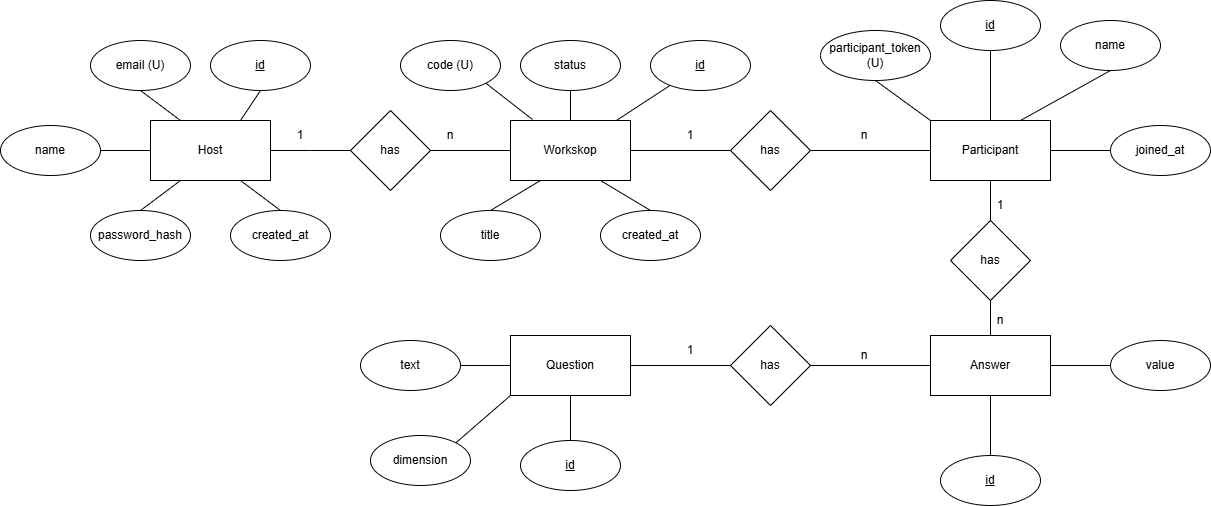

The diagram above was exported from draw.io. Its source (the exported page's mxGraphModel, read from the mxfile embedded in the PNG):
<mxGraphModel dx="3773" dy="1103" grid="1" gridSize="10" guides="1" tooltips="1" connect="1" arrows="1" fold="1" page="1" pageScale="1" pageWidth="827" pageHeight="1169" background="#ffffff" math="0" shadow="0">
  <root>
    <mxCell id="0" />
    <mxCell id="1" parent="0" />
    <mxCell id="CpHDjGPYAkoEKMixIMJl-1" parent="1" style="rounded=0;whiteSpace=wrap;html=1;" value="Workskop" vertex="1">
      <mxGeometry height="60" width="120" x="60" y="230" as="geometry" />
    </mxCell>
    <mxCell id="CpHDjGPYAkoEKMixIMJl-2" parent="1" style="rounded=0;whiteSpace=wrap;html=1;" value="Participant" vertex="1">
      <mxGeometry height="60" width="120" x="480" y="230" as="geometry" />
    </mxCell>
    <mxCell id="CpHDjGPYAkoEKMixIMJl-3" edge="1" parent="1" style="endArrow=none;html=1;rounded=0;entryX=0;entryY=0.5;entryDx=0;entryDy=0;" target="CpHDjGPYAkoEKMixIMJl-9" value="">
      <mxGeometry height="50" relative="1" width="50" as="geometry">
        <mxPoint x="180" y="260" as="sourcePoint" />
        <mxPoint x="280" y="260" as="targetPoint" />
      </mxGeometry>
    </mxCell>
    <mxCell id="CpHDjGPYAkoEKMixIMJl-7" parent="1" style="rounded=0;whiteSpace=wrap;html=1;" value="Answer" vertex="1">
      <mxGeometry height="60" width="120" x="480" y="445" as="geometry" />
    </mxCell>
    <mxCell id="CpHDjGPYAkoEKMixIMJl-8" parent="1" style="rounded=0;whiteSpace=wrap;html=1;" value="Question" vertex="1">
      <mxGeometry height="60" width="120" x="60" y="445" as="geometry" />
    </mxCell>
    <mxCell id="CpHDjGPYAkoEKMixIMJl-9" parent="1" style="rhombus;whiteSpace=wrap;html=1;" value="has" vertex="1">
      <mxGeometry height="80" width="80" x="280" y="220" as="geometry" />
    </mxCell>
    <mxCell id="CpHDjGPYAkoEKMixIMJl-11" edge="1" parent="1" source="CpHDjGPYAkoEKMixIMJl-9" style="endArrow=none;html=1;rounded=0;exitX=1;exitY=0.5;exitDx=0;exitDy=0;entryX=0;entryY=0.5;entryDx=0;entryDy=0;" target="CpHDjGPYAkoEKMixIMJl-2" value="">
      <mxGeometry height="50" relative="1" width="50" as="geometry">
        <Array as="points" />
        <mxPoint x="500" y="690" as="sourcePoint" />
        <mxPoint x="620" y="440" as="targetPoint" />
      </mxGeometry>
    </mxCell>
    <mxCell id="CpHDjGPYAkoEKMixIMJl-12" parent="1" style="text;html=1;whiteSpace=wrap;strokeColor=none;fillColor=none;align=center;verticalAlign=middle;rounded=0;" value="1" vertex="1">
      <mxGeometry height="30" width="60" x="210" y="230" as="geometry" />
    </mxCell>
    <mxCell id="CpHDjGPYAkoEKMixIMJl-14" parent="1" style="text;html=1;whiteSpace=wrap;strokeColor=none;fillColor=none;align=center;verticalAlign=middle;rounded=0;" value="n" vertex="1">
      <mxGeometry height="30" width="60" x="384" y="230" as="geometry" />
    </mxCell>
    <mxCell id="CpHDjGPYAkoEKMixIMJl-31" edge="1" parent="1" source="CpHDjGPYAkoEKMixIMJl-15" style="edgeStyle=none;rounded=0;orthogonalLoop=1;jettySize=auto;html=1;endArrow=none;endFill=0;" target="CpHDjGPYAkoEKMixIMJl-1" value="">
      <mxGeometry relative="1" as="geometry" />
    </mxCell>
    <mxCell id="CpHDjGPYAkoEKMixIMJl-15" parent="1" style="ellipse;whiteSpace=wrap;html=1;" value="&lt;u&gt;id&lt;/u&gt;" vertex="1">
      <mxGeometry height="50" width="100" x="200" y="150" as="geometry" />
    </mxCell>
    <mxCell id="CpHDjGPYAkoEKMixIMJl-32" edge="1" parent="1" source="CpHDjGPYAkoEKMixIMJl-16" style="edgeStyle=none;rounded=0;orthogonalLoop=1;jettySize=auto;html=1;exitX=1;exitY=1;exitDx=0;exitDy=0;entryX=0.183;entryY=-0.017;entryDx=0;entryDy=0;endArrow=none;endFill=0;entryPerimeter=0;" target="CpHDjGPYAkoEKMixIMJl-1">
      <mxGeometry relative="1" as="geometry" />
    </mxCell>
    <mxCell id="CpHDjGPYAkoEKMixIMJl-16" parent="1" style="ellipse;whiteSpace=wrap;html=1;" value="code (U)" vertex="1">
      <mxGeometry height="50" width="100" x="-50" y="150" as="geometry" />
    </mxCell>
    <mxCell id="CpHDjGPYAkoEKMixIMJl-33" edge="1" parent="1" source="CpHDjGPYAkoEKMixIMJl-18" style="edgeStyle=none;rounded=0;orthogonalLoop=1;jettySize=auto;html=1;exitX=0.5;exitY=0;exitDx=0;exitDy=0;entryX=0.25;entryY=1;entryDx=0;entryDy=0;endArrow=none;endFill=0;" target="CpHDjGPYAkoEKMixIMJl-1">
      <mxGeometry relative="1" as="geometry" />
    </mxCell>
    <mxCell id="CpHDjGPYAkoEKMixIMJl-18" parent="1" style="ellipse;whiteSpace=wrap;html=1;" value="title" vertex="1">
      <mxGeometry height="50" width="100" x="-10" y="320" as="geometry" />
    </mxCell>
    <mxCell id="CpHDjGPYAkoEKMixIMJl-19" parent="1" style="ellipse;whiteSpace=wrap;html=1;" value="created_at" vertex="1">
      <mxGeometry height="50" width="100" x="150" y="320" as="geometry" />
    </mxCell>
    <mxCell id="CpHDjGPYAkoEKMixIMJl-20" parent="1" style="ellipse;whiteSpace=wrap;html=1;" value="&lt;u&gt;id&lt;/u&gt;" vertex="1">
      <mxGeometry height="50" width="100" x="490" y="110" as="geometry" />
    </mxCell>
    <mxCell id="CpHDjGPYAkoEKMixIMJl-21" parent="1" style="ellipse;whiteSpace=wrap;html=1;" value="name" vertex="1">
      <mxGeometry height="50" width="100" x="610" y="130" as="geometry" />
    </mxCell>
    <mxCell id="CpHDjGPYAkoEKMixIMJl-22" parent="1" style="ellipse;whiteSpace=wrap;html=1;" value="joined_at" vertex="1">
      <mxGeometry height="50" width="100" x="660" y="235" as="geometry" />
    </mxCell>
    <mxCell id="CpHDjGPYAkoEKMixIMJl-23" parent="1" style="rhombus;whiteSpace=wrap;html=1;" value="has" vertex="1">
      <mxGeometry height="80" width="80" x="500" y="330" as="geometry" />
    </mxCell>
    <mxCell id="CpHDjGPYAkoEKMixIMJl-24" parent="1" style="rhombus;whiteSpace=wrap;html=1;" value="has" vertex="1">
      <mxGeometry height="80" width="80" x="280" y="435" as="geometry" />
    </mxCell>
    <mxCell id="CpHDjGPYAkoEKMixIMJl-26" parent="1" style="ellipse;whiteSpace=wrap;html=1;" value="&lt;u&gt;id&lt;/u&gt;" vertex="1">
      <mxGeometry height="50" width="100" x="70" y="550" as="geometry" />
    </mxCell>
    <mxCell id="CpHDjGPYAkoEKMixIMJl-27" parent="1" style="ellipse;whiteSpace=wrap;html=1;" value="&lt;u&gt;id&lt;/u&gt;" vertex="1">
      <mxGeometry height="50" width="100" x="490" y="565" as="geometry" />
    </mxCell>
    <mxCell id="CpHDjGPYAkoEKMixIMJl-28" parent="1" style="ellipse;whiteSpace=wrap;html=1;" value="value" vertex="1">
      <mxGeometry height="50" width="100" x="660" y="450" as="geometry" />
    </mxCell>
    <mxCell id="CpHDjGPYAkoEKMixIMJl-29" parent="1" style="ellipse;whiteSpace=wrap;html=1;" value="text" vertex="1">
      <mxGeometry height="50" width="100" x="-90" y="450" as="geometry" />
    </mxCell>
    <mxCell id="CpHDjGPYAkoEKMixIMJl-30" parent="1" style="ellipse;whiteSpace=wrap;html=1;" value="dimension" vertex="1">
      <mxGeometry height="50" width="100" x="-80" y="545" as="geometry" />
    </mxCell>
    <mxCell id="CpHDjGPYAkoEKMixIMJl-34" edge="1" parent="1" source="CpHDjGPYAkoEKMixIMJl-19" style="endArrow=none;html=1;rounded=0;exitX=0.5;exitY=0;exitDx=0;exitDy=0;entryX=0.75;entryY=1;entryDx=0;entryDy=0;" target="CpHDjGPYAkoEKMixIMJl-1" value="">
      <mxGeometry height="50" relative="1" width="50" as="geometry">
        <mxPoint x="200" y="350" as="sourcePoint" />
        <mxPoint x="250" y="300" as="targetPoint" />
      </mxGeometry>
    </mxCell>
    <mxCell id="CpHDjGPYAkoEKMixIMJl-35" edge="1" parent="1" source="CpHDjGPYAkoEKMixIMJl-8" style="endArrow=none;html=1;rounded=0;exitX=1;exitY=0.5;exitDx=0;exitDy=0;entryX=0;entryY=0.5;entryDx=0;entryDy=0;" target="CpHDjGPYAkoEKMixIMJl-24" value="">
      <mxGeometry height="50" relative="1" width="50" as="geometry">
        <mxPoint x="200" y="485" as="sourcePoint" />
        <mxPoint x="250" y="435" as="targetPoint" />
      </mxGeometry>
    </mxCell>
    <mxCell id="CpHDjGPYAkoEKMixIMJl-36" edge="1" parent="1" source="CpHDjGPYAkoEKMixIMJl-24" style="endArrow=none;html=1;rounded=0;exitX=1;exitY=0.5;exitDx=0;exitDy=0;" value="">
      <mxGeometry height="50" relative="1" width="50" as="geometry">
        <mxPoint x="410" y="465" as="sourcePoint" />
        <mxPoint x="480" y="475" as="targetPoint" />
      </mxGeometry>
    </mxCell>
    <mxCell id="CpHDjGPYAkoEKMixIMJl-37" edge="1" parent="1" source="CpHDjGPYAkoEKMixIMJl-29" style="endArrow=none;html=1;rounded=0;exitX=1;exitY=0.5;exitDx=0;exitDy=0;entryX=0;entryY=0.5;entryDx=0;entryDy=0;" target="CpHDjGPYAkoEKMixIMJl-8" value="">
      <mxGeometry height="50" relative="1" width="50" as="geometry">
        <mxPoint x="-180" y="505" as="sourcePoint" />
        <mxPoint x="-90" y="505" as="targetPoint" />
      </mxGeometry>
    </mxCell>
    <mxCell id="CpHDjGPYAkoEKMixIMJl-38" edge="1" parent="1" source="CpHDjGPYAkoEKMixIMJl-8" style="endArrow=none;html=1;rounded=0;exitX=0.5;exitY=1;exitDx=0;exitDy=0;entryX=0.5;entryY=0;entryDx=0;entryDy=0;" target="CpHDjGPYAkoEKMixIMJl-26" value="">
      <mxGeometry height="50" relative="1" width="50" as="geometry">
        <mxPoint x="80" y="535" as="sourcePoint" />
        <mxPoint x="170" y="535" as="targetPoint" />
      </mxGeometry>
    </mxCell>
    <mxCell id="CpHDjGPYAkoEKMixIMJl-39" edge="1" parent="1" source="CpHDjGPYAkoEKMixIMJl-30" style="endArrow=none;html=1;rounded=0;exitX=1;exitY=0;exitDx=0;exitDy=0;entryX=0;entryY=1;entryDx=0;entryDy=0;" target="CpHDjGPYAkoEKMixIMJl-8" value="">
      <mxGeometry height="50" relative="1" width="50" as="geometry">
        <mxPoint x="10" y="535" as="sourcePoint" />
        <mxPoint x="100" y="535" as="targetPoint" />
      </mxGeometry>
    </mxCell>
    <mxCell id="CpHDjGPYAkoEKMixIMJl-40" edge="1" parent="1" source="CpHDjGPYAkoEKMixIMJl-7" style="endArrow=none;html=1;rounded=0;exitX=0.5;exitY=1;exitDx=0;exitDy=0;entryX=0.5;entryY=0;entryDx=0;entryDy=0;" target="CpHDjGPYAkoEKMixIMJl-27" value="">
      <mxGeometry height="50" relative="1" width="50" as="geometry">
        <mxPoint x="520" y="535" as="sourcePoint" />
        <mxPoint x="610" y="535" as="targetPoint" />
      </mxGeometry>
    </mxCell>
    <mxCell id="CpHDjGPYAkoEKMixIMJl-41" edge="1" parent="1" source="CpHDjGPYAkoEKMixIMJl-7" style="endArrow=none;html=1;rounded=0;exitX=1;exitY=0.5;exitDx=0;exitDy=0;entryX=0;entryY=0.5;entryDx=0;entryDy=0;" value="">
      <mxGeometry height="50" relative="1" width="50" as="geometry">
        <mxPoint x="620" y="545" as="sourcePoint" />
        <mxPoint x="660" y="475" as="targetPoint" />
      </mxGeometry>
    </mxCell>
    <mxCell id="CpHDjGPYAkoEKMixIMJl-42" edge="1" parent="1" source="CpHDjGPYAkoEKMixIMJl-2" style="endArrow=none;html=1;rounded=0;exitX=1;exitY=0.5;exitDx=0;exitDy=0;entryX=0;entryY=0.5;entryDx=0;entryDy=0;" target="CpHDjGPYAkoEKMixIMJl-22" value="">
      <mxGeometry height="50" relative="1" width="50" as="geometry">
        <mxPoint x="630" y="290" as="sourcePoint" />
        <mxPoint x="720" y="290" as="targetPoint" />
      </mxGeometry>
    </mxCell>
    <mxCell id="CpHDjGPYAkoEKMixIMJl-43" edge="1" parent="1" source="CpHDjGPYAkoEKMixIMJl-2" style="endArrow=none;html=1;rounded=0;exitX=0.5;exitY=0;exitDx=0;exitDy=0;entryX=0.5;entryY=1;entryDx=0;entryDy=0;" target="CpHDjGPYAkoEKMixIMJl-20" value="">
      <mxGeometry height="50" relative="1" width="50" as="geometry">
        <mxPoint x="330" y="110" as="sourcePoint" />
        <mxPoint x="490" y="180" as="targetPoint" />
      </mxGeometry>
    </mxCell>
    <mxCell id="CpHDjGPYAkoEKMixIMJl-44" edge="1" parent="1" source="CpHDjGPYAkoEKMixIMJl-2" style="endArrow=none;html=1;rounded=0;exitX=0.75;exitY=0;exitDx=0;exitDy=0;entryX=0.5;entryY=1;entryDx=0;entryDy=0;" target="CpHDjGPYAkoEKMixIMJl-21" value="">
      <mxGeometry height="50" relative="1" width="50" as="geometry">
        <mxPoint x="590" y="190" as="sourcePoint" />
        <mxPoint x="680" y="190" as="targetPoint" />
      </mxGeometry>
    </mxCell>
    <mxCell id="CpHDjGPYAkoEKMixIMJl-45" edge="1" parent="1" source="CpHDjGPYAkoEKMixIMJl-7" style="endArrow=none;html=1;rounded=0;exitX=0.5;exitY=0;exitDx=0;exitDy=0;entryX=0.5;entryY=1;entryDx=0;entryDy=0;" target="CpHDjGPYAkoEKMixIMJl-23" value="">
      <mxGeometry height="50" relative="1" width="50" as="geometry">
        <mxPoint x="640" y="350" as="sourcePoint" />
        <mxPoint x="730" y="350" as="targetPoint" />
      </mxGeometry>
    </mxCell>
    <mxCell id="CpHDjGPYAkoEKMixIMJl-46" edge="1" parent="1" source="CpHDjGPYAkoEKMixIMJl-2" style="endArrow=none;html=1;rounded=0;exitX=0.5;exitY=1;exitDx=0;exitDy=0;entryX=0.5;entryY=0;entryDx=0;entryDy=0;" target="CpHDjGPYAkoEKMixIMJl-23" value="">
      <mxGeometry height="50" relative="1" width="50" as="geometry">
        <mxPoint x="610" y="320" as="sourcePoint" />
        <mxPoint x="700" y="320" as="targetPoint" />
      </mxGeometry>
    </mxCell>
    <mxCell id="CpHDjGPYAkoEKMixIMJl-47" parent="1" style="text;html=1;whiteSpace=wrap;strokeColor=none;fillColor=none;align=center;verticalAlign=middle;rounded=0;" value="1" vertex="1">
      <mxGeometry height="30" width="60" x="520" y="300" as="geometry" />
    </mxCell>
    <mxCell id="CpHDjGPYAkoEKMixIMJl-48" parent="1" style="text;html=1;whiteSpace=wrap;strokeColor=none;fillColor=none;align=center;verticalAlign=middle;rounded=0;" value="1" vertex="1">
      <mxGeometry height="30" width="60" x="210" y="445" as="geometry" />
    </mxCell>
    <mxCell id="CpHDjGPYAkoEKMixIMJl-49" parent="1" style="text;html=1;whiteSpace=wrap;strokeColor=none;fillColor=none;align=center;verticalAlign=middle;rounded=0;" value="n" vertex="1">
      <mxGeometry height="30" width="60" x="520" y="415" as="geometry" />
    </mxCell>
    <mxCell id="CpHDjGPYAkoEKMixIMJl-50" parent="1" style="text;html=1;whiteSpace=wrap;strokeColor=none;fillColor=none;align=center;verticalAlign=middle;rounded=0;" value="n" vertex="1">
      <mxGeometry height="30" width="60" x="384" y="450" as="geometry" />
    </mxCell>
    <mxCell id="O0z-n38zdkdtxX-jeFwZ-1" parent="1" style="rounded=0;whiteSpace=wrap;html=1;" value="Host" vertex="1">
      <mxGeometry height="60" width="120" x="-300" y="230" as="geometry" />
    </mxCell>
    <mxCell id="O0z-n38zdkdtxX-jeFwZ-2" parent="1" style="rhombus;whiteSpace=wrap;html=1;" value="has" vertex="1">
      <mxGeometry height="80" width="80" x="-100" y="220" as="geometry" />
    </mxCell>
    <mxCell id="O0z-n38zdkdtxX-jeFwZ-3" parent="1" style="text;html=1;whiteSpace=wrap;strokeColor=none;fillColor=none;align=center;verticalAlign=middle;rounded=0;" value="1" vertex="1">
      <mxGeometry height="30" width="60" x="-180" y="230" as="geometry" />
    </mxCell>
    <mxCell id="O0z-n38zdkdtxX-jeFwZ-4" parent="1" style="text;html=1;whiteSpace=wrap;strokeColor=none;fillColor=none;align=center;verticalAlign=middle;rounded=0;" value="n" vertex="1">
      <mxGeometry height="30" width="60" x="-30" y="230" as="geometry" />
    </mxCell>
    <mxCell id="O0z-n38zdkdtxX-jeFwZ-5" edge="1" parent="1" source="O0z-n38zdkdtxX-jeFwZ-1" style="endArrow=none;html=1;rounded=0;entryX=0;entryY=0.5;entryDx=0;entryDy=0;exitX=1;exitY=0.5;exitDx=0;exitDy=0;" target="O0z-n38zdkdtxX-jeFwZ-2" value="">
      <mxGeometry height="50" relative="1" width="50" as="geometry">
        <Array as="points">
          <mxPoint x="-140" y="260" />
        </Array>
        <mxPoint x="-200" y="259" as="sourcePoint" />
        <mxPoint x="-120" y="259" as="targetPoint" />
      </mxGeometry>
    </mxCell>
    <mxCell id="O0z-n38zdkdtxX-jeFwZ-6" edge="1" parent="1" source="O0z-n38zdkdtxX-jeFwZ-2" style="endArrow=none;html=1;rounded=0;entryX=0;entryY=0.5;entryDx=0;entryDy=0;exitX=1;exitY=0.5;exitDx=0;exitDy=0;" target="CpHDjGPYAkoEKMixIMJl-1" value="">
      <mxGeometry height="50" relative="1" width="50" as="geometry">
        <mxPoint x="-66" y="259" as="sourcePoint" />
        <mxPoint x="10" y="259" as="targetPoint" />
      </mxGeometry>
    </mxCell>
    <mxCell id="O0z-n38zdkdtxX-jeFwZ-9" parent="1" style="ellipse;whiteSpace=wrap;html=1;" value="&lt;u&gt;id&lt;/u&gt;" vertex="1">
      <mxGeometry height="50" width="100" x="-240" y="150" as="geometry" />
    </mxCell>
    <mxCell id="O0z-n38zdkdtxX-jeFwZ-10" parent="1" style="ellipse;whiteSpace=wrap;html=1;" value="created_at" vertex="1">
      <mxGeometry height="50" width="100" x="-220" y="320" as="geometry" />
    </mxCell>
    <mxCell id="O0z-n38zdkdtxX-jeFwZ-11" edge="1" parent="1" source="O0z-n38zdkdtxX-jeFwZ-1" style="endArrow=none;html=1;rounded=0;exitX=0.75;exitY=0;exitDx=0;exitDy=0;entryX=0.5;entryY=1;entryDx=0;entryDy=0;" target="O0z-n38zdkdtxX-jeFwZ-9" value="">
      <mxGeometry height="50" relative="1" width="50" as="geometry">
        <mxPoint x="-290" y="250" as="sourcePoint" />
        <mxPoint x="-240" y="200" as="targetPoint" />
      </mxGeometry>
    </mxCell>
    <mxCell id="O0z-n38zdkdtxX-jeFwZ-12" edge="1" parent="1" source="O0z-n38zdkdtxX-jeFwZ-10" style="endArrow=none;html=1;rounded=0;exitX=0.5;exitY=0;exitDx=0;exitDy=0;entryX=0.75;entryY=1;entryDx=0;entryDy=0;" target="O0z-n38zdkdtxX-jeFwZ-1" value="">
      <mxGeometry height="50" relative="1" width="50" as="geometry">
        <mxPoint x="-310" y="360" as="sourcePoint" />
        <mxPoint x="-310" y="330" as="targetPoint" />
      </mxGeometry>
    </mxCell>
    <mxCell id="O0z-n38zdkdtxX-jeFwZ-13" parent="1" style="ellipse;whiteSpace=wrap;html=1;" value="participant_token (U)" vertex="1">
      <mxGeometry height="50" width="110" x="370" y="140" as="geometry" />
    </mxCell>
    <mxCell id="O0z-n38zdkdtxX-jeFwZ-14" edge="1" parent="1" source="O0z-n38zdkdtxX-jeFwZ-13" style="endArrow=none;html=1;rounded=0;exitX=0.5;exitY=1;exitDx=0;exitDy=0;entryX=0;entryY=0;entryDx=0;entryDy=0;" target="CpHDjGPYAkoEKMixIMJl-2" value="">
      <mxGeometry height="50" relative="1" width="50" as="geometry">
        <mxPoint x="330" y="120" as="sourcePoint" />
        <mxPoint x="420" y="70" as="targetPoint" />
      </mxGeometry>
    </mxCell>
    <mxCell id="O0z-n38zdkdtxX-jeFwZ-15" parent="1" style="ellipse;whiteSpace=wrap;html=1;" value="email (U)" vertex="1">
      <mxGeometry height="50" width="100" x="-360" y="150" as="geometry" />
    </mxCell>
    <mxCell id="O0z-n38zdkdtxX-jeFwZ-16" edge="1" parent="1" source="O0z-n38zdkdtxX-jeFwZ-15" style="endArrow=none;html=1;rounded=0;exitX=0.5;exitY=1;exitDx=0;exitDy=0;entryX=0.25;entryY=0;entryDx=0;entryDy=0;" target="O0z-n38zdkdtxX-jeFwZ-1" value="">
      <mxGeometry height="50" relative="1" width="50" as="geometry">
        <mxPoint x="-20" y="590" as="sourcePoint" />
        <mxPoint x="30" y="540" as="targetPoint" />
      </mxGeometry>
    </mxCell>
    <mxCell id="O0z-n38zdkdtxX-jeFwZ-19" parent="1" style="ellipse;whiteSpace=wrap;html=1;" value="status" vertex="1">
      <mxGeometry height="50" width="100" x="70" y="150" as="geometry" />
    </mxCell>
    <mxCell id="O0z-n38zdkdtxX-jeFwZ-20" edge="1" parent="1" source="CpHDjGPYAkoEKMixIMJl-1" style="endArrow=none;html=1;rounded=0;entryX=0.5;entryY=1;entryDx=0;entryDy=0;exitX=0.5;exitY=0;exitDx=0;exitDy=0;" target="O0z-n38zdkdtxX-jeFwZ-19" value="">
      <mxGeometry height="50" relative="1" width="50" as="geometry">
        <mxPoint x="-20" y="590" as="sourcePoint" />
        <mxPoint x="30" y="540" as="targetPoint" />
      </mxGeometry>
    </mxCell>
    <mxCell id="O0z-n38zdkdtxX-jeFwZ-21" parent="1" style="ellipse;whiteSpace=wrap;html=1;" value="password_hash" vertex="1">
      <mxGeometry height="50" width="100" x="-360" y="320" as="geometry" />
    </mxCell>
    <mxCell id="O0z-n38zdkdtxX-jeFwZ-22" edge="1" parent="1" source="O0z-n38zdkdtxX-jeFwZ-21" style="endArrow=none;html=1;rounded=0;exitX=0.5;exitY=0;exitDx=0;exitDy=0;entryX=0.25;entryY=1;entryDx=0;entryDy=0;" target="O0z-n38zdkdtxX-jeFwZ-1" value="">
      <mxGeometry height="50" relative="1" width="50" as="geometry">
        <mxPoint x="-360" y="320" as="sourcePoint" />
        <mxPoint x="-310" y="270" as="targetPoint" />
      </mxGeometry>
    </mxCell>
    <mxCell id="O0z-n38zdkdtxX-jeFwZ-23" parent="1" style="ellipse;whiteSpace=wrap;html=1;" value="name" vertex="1">
      <mxGeometry height="50" width="100" x="-450" y="235" as="geometry" />
    </mxCell>
    <mxCell id="O0z-n38zdkdtxX-jeFwZ-24" edge="1" parent="1" source="O0z-n38zdkdtxX-jeFwZ-1" style="endArrow=none;html=1;rounded=0;exitX=0;exitY=0.5;exitDx=0;exitDy=0;entryX=1;entryY=0.5;entryDx=0;entryDy=0;" target="O0z-n38zdkdtxX-jeFwZ-23" value="">
      <mxGeometry height="50" relative="1" width="50" as="geometry">
        <mxPoint x="-150" y="490" as="sourcePoint" />
        <mxPoint x="-550" y="330" as="targetPoint" />
      </mxGeometry>
    </mxCell>
  </root>
</mxGraphModel>